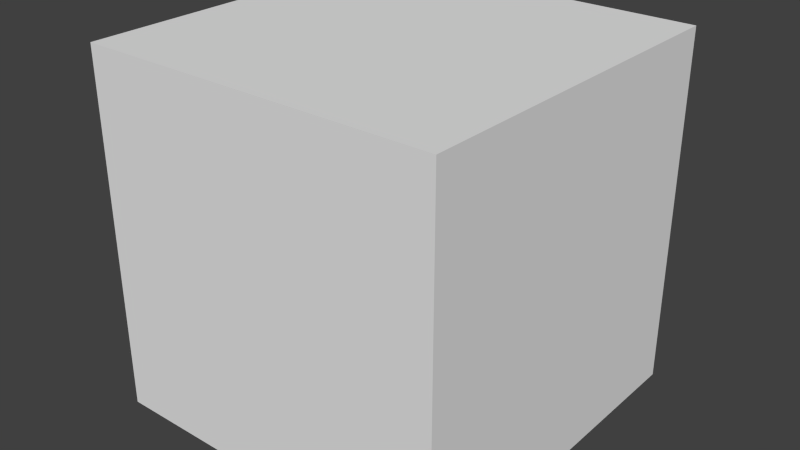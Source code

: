 # Source: cube-single-bone.blend  (saved by Blender 2.66.1; exported with 4.5.12 LTS)
import bpy
from mathutils import Matrix  # noqa: F401  (used for matrix-valued properties, if any)

bpy.ops.wm.read_factory_settings(use_empty=True)
scene = bpy.context.scene
scene.name = 'Scene'

# ---- collections
col_collection_1 = bpy.data.collections.new('Collection 1'); scene.collection.children.link(col_collection_1)

# ---- materials (node trees are filled in below, after node groups)
mat_material = bpy.data.materials.new('Material')
mat_material.alpha_threshold = 0.0
mat_material.use_transparent_shadow = False
mat_material.roughness = 0.5
mat_material.line_color = (0.0, 0.0, 0.0, 1.0)

# ---- material node trees

# ---- world
world_world = bpy.data.worlds.new('World'); scene.world = world_world
world_world.color = (0.05088, 0.05088, 0.05088)
world_world.use_sun_shadow = False
world_world.sun_shadow_jitter_overblur = 0.0
world_world.cycles.sampling_method = 'MANUAL'
world_world.cycles.sample_map_resolution = 256

# ---- meshes
me_cube = bpy.data.meshes.new('Cube')
me_cube.from_pydata([(0.2364, 0.2364, -0.2364), (0.2364, -0.2364, -0.2364), (-0.2364, -0.2364, -0.2364), (-0.2364, 0.2364, -0.2364), (0.2364, 0.2364, 0.2364), (0.2364, -0.2364, 0.2364), (-0.2364, -0.2364, 0.2364), (-0.2364, 0.2364, 0.2364)], [], [(0, 1, 2, 3), (4, 7, 6, 5), (0, 4, 5, 1), (1, 5, 6, 2), (2, 6, 7, 3), (4, 0, 3, 7)])
me_cube.materials.append(mat_material)
me_cube.use_remesh_preserve_volume = False
me_cube.use_remesh_preserve_attributes = False
me_cube.use_mirror_vertex_groups = False
me_cube.update()
arm_armature = bpy.data.armatures.new('Armature')  # bones are not reproduced

# ---- objects
ob_armature = bpy.data.objects.new('Armature', arm_armature)
ob_cube = bpy.data.objects.new('Cube', me_cube)

# ---- transforms, parenting, visibility, modifiers, constraints
ob_armature.location = (0.0, 0.0, 0.0)
ob_armature.show_in_front = True
ob_armature.lineart.crease_threshold = 0.0
ob_cube.parent = ob_armature
ob_cube.location = (0.0, 0.0, 0.0)
ob_cube.lock_rotations_4d = False
ob_cube.empty_display_type = 'ARROWS'
ob_cube.lineart.crease_threshold = 0.0
_vg = ob_cube.vertex_groups.new(name='Bone')
_vg.add([0, 1, 2, 3, 4, 5, 6, 7], 1.0, 'REPLACE')
_m = ob_cube.modifiers.new('Armature', 'ARMATURE')
_m.object = ob_armature

# ---- collection membership
col_collection_1.objects.link(ob_armature)
col_collection_1.objects.link(ob_cube)

# ---- scene / render settings (as saved in the file)
scene.frame_start = 1; scene.frame_end = 250; scene.frame_set(1)
scene.render.engine = 'BLENDER_EEVEE_NEXT'
scene.render.image_settings.color_mode = 'RGB'
scene.render.image_settings.compression = 90
scene.render.resolution_percentage = 50
scene.render.dither_intensity = 0.0
scene.render.bake_margin = 2
scene.cycles.use_denoising = False
scene.cycles.samples = 10
scene.cycles.sampling_pattern = 'TABULATED_SOBOL'
scene.cycles.light_sampling_threshold = 0.0
scene.cycles.use_adaptive_sampling = False
scene.cycles.use_light_tree = False
scene.cycles.blur_glossy = 0.0
scene.cycles.volume_bounces = 1
scene.cycles.pixel_filter_type = 'GAUSSIAN'
scene.cycles.sample_clamp_indirect = 0.0
scene.view_settings.view_transform = 'Standard'
bpy.context.view_layer.update()

# ---- added for rendering (the .blend has no active camera and no usable light): camera, sun
cam_auto = bpy.data.cameras.new('AutoCamera')
cam_auto.lens = 50.0
cam_auto.sensor_width = 36.0
cam_auto.clip_end = 1000.0
ob_auto_camera = bpy.data.objects.new('AutoCamera', cam_auto)
scene.collection.objects.link(ob_auto_camera)
ob_auto_camera.location = (0.757587, -0.909105, 0.60607)
ob_auto_camera.rotation_euler = (1.09748, -7.21219e-08, 0.694738)
scene.camera = ob_auto_camera
light_auto_sun = bpy.data.lights.new('AutoSun', 'SUN')
light_auto_sun.energy = 3.0
light_auto_sun.angle = 0.0523599
ob_auto_sun = bpy.data.objects.new('AutoSun', light_auto_sun)
scene.collection.objects.link(ob_auto_sun)
ob_auto_sun.rotation_euler = (0.872665, 0.174533, 0.523599)
bpy.context.view_layer.update()
